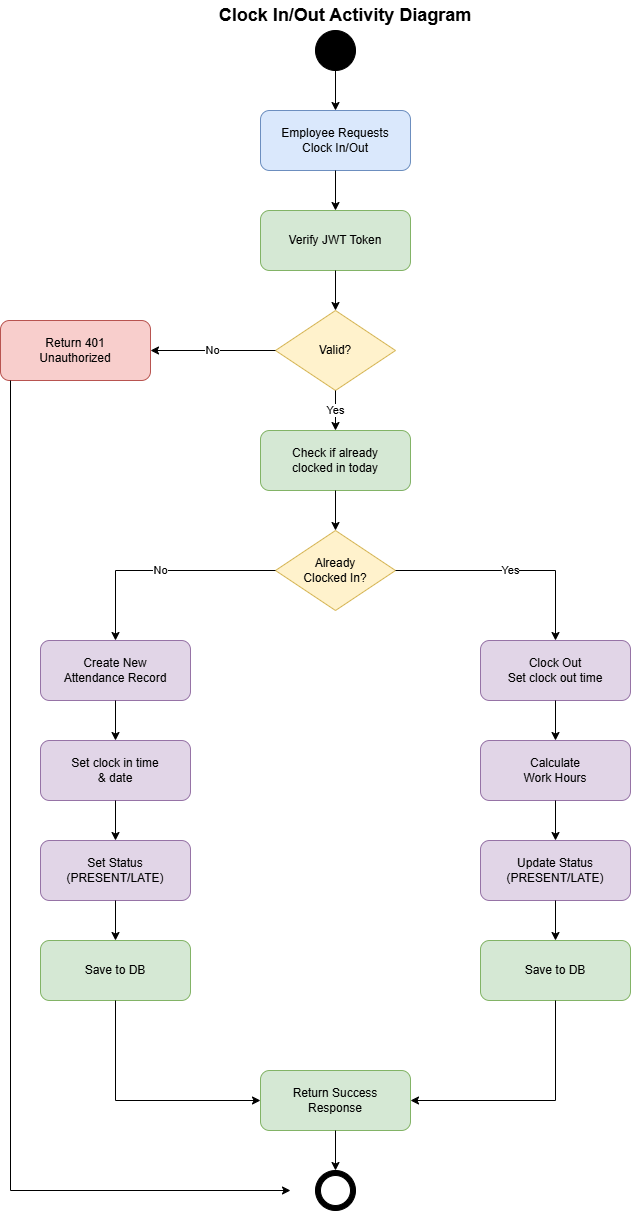

The diagram above was exported from draw.io. Its source (the exported page's mxGraphModel, read from the mxfile embedded in the PNG):
<mxGraphModel dx="1034" dy="564" grid="1" gridSize="10" guides="1" tooltips="1" connect="1" arrows="1" fold="1" page="1" pageScale="1" pageWidth="850" pageHeight="1400" math="0" shadow="0">
  <root>
    <mxCell id="0" />
    <mxCell id="1" parent="0" />
    <mxCell id="start" parent="1" style="ellipse;whiteSpace=wrap;html=1;aspect=fixed;fillColor=#000000;strokeColor=#000000;" value="" vertex="1">
      <mxGeometry height="40" width="40" x="395" y="40" as="geometry" />
    </mxCell>
    <mxCell id="request-clock" parent="1" style="rounded=1;whiteSpace=wrap;html=1;fillColor=#dae8fc;strokeColor=#6c8ebf;" value="Employee Requests&lt;br&gt;Clock In/Out" vertex="1">
      <mxGeometry height="60" width="150" x="340" y="120" as="geometry" />
    </mxCell>
    <mxCell id="verify-jwt" parent="1" style="rounded=1;whiteSpace=wrap;html=1;fillColor=#d5e8d4;strokeColor=#82b366;" value="Verify JWT Token" vertex="1">
      <mxGeometry height="60" width="150" x="340" y="220" as="geometry" />
    </mxCell>
    <mxCell id="decision-token" parent="1" style="rhombus;whiteSpace=wrap;html=1;fillColor=#fff2cc;strokeColor=#d6b656;" value="Valid?" vertex="1">
      <mxGeometry height="80" width="120" x="355" y="320" as="geometry" />
    </mxCell>
    <mxCell id="unauthorized" parent="1" style="rounded=1;whiteSpace=wrap;html=1;fillColor=#f8cecc;strokeColor=#b85450;" value="Return 401&lt;br&gt;Unauthorized" vertex="1">
      <mxGeometry height="60" width="150" x="80" y="330" as="geometry" />
    </mxCell>
    <mxCell id="check-status" parent="1" style="rounded=1;whiteSpace=wrap;html=1;fillColor=#d5e8d4;strokeColor=#82b366;" value="Check if already&lt;br&gt;clocked in today" vertex="1">
      <mxGeometry height="60" width="150" x="340" y="440" as="geometry" />
    </mxCell>
    <mxCell id="decision-clocked" parent="1" style="rhombus;whiteSpace=wrap;html=1;fillColor=#fff2cc;strokeColor=#d6b656;" value="Already&lt;br&gt;Clocked In?" vertex="1">
      <mxGeometry height="80" width="120" x="355" y="540" as="geometry" />
    </mxCell>
    <mxCell id="clock-out" parent="1" style="rounded=1;whiteSpace=wrap;html=1;fillColor=#e1d5e7;strokeColor=#9673a6;" value="Clock Out&lt;br&gt;Set clock out time" vertex="1">
      <mxGeometry height="60" width="150" x="560" y="650" as="geometry" />
    </mxCell>
    <mxCell id="calc-hours" parent="1" style="rounded=1;whiteSpace=wrap;html=1;fillColor=#e1d5e7;strokeColor=#9673a6;" value="Calculate&lt;br&gt;Work Hours" vertex="1">
      <mxGeometry height="60" width="150" x="560" y="750" as="geometry" />
    </mxCell>
    <mxCell id="update-status1" parent="1" style="rounded=1;whiteSpace=wrap;html=1;fillColor=#e1d5e7;strokeColor=#9673a6;" value="Update Status&lt;br&gt;(PRESENT/LATE)" vertex="1">
      <mxGeometry height="60" width="150" x="560" y="850" as="geometry" />
    </mxCell>
    <mxCell id="save-out" parent="1" style="rounded=1;whiteSpace=wrap;html=1;fillColor=#d5e8d4;strokeColor=#82b366;" value="Save to DB" vertex="1">
      <mxGeometry height="60" width="150" x="560" y="950" as="geometry" />
    </mxCell>
    <mxCell id="create-record" parent="1" style="rounded=1;whiteSpace=wrap;html=1;fillColor=#e1d5e7;strokeColor=#9673a6;" value="Create New&lt;br&gt;Attendance Record" vertex="1">
      <mxGeometry height="60" width="150" x="120" y="650" as="geometry" />
    </mxCell>
    <mxCell id="set-clock-in" parent="1" style="rounded=1;whiteSpace=wrap;html=1;fillColor=#e1d5e7;strokeColor=#9673a6;" value="Set clock in time&lt;br&gt;&amp;amp; date" vertex="1">
      <mxGeometry height="60" width="150" x="120" y="750" as="geometry" />
    </mxCell>
    <mxCell id="set-status" parent="1" style="rounded=1;whiteSpace=wrap;html=1;fillColor=#e1d5e7;strokeColor=#9673a6;" value="Set Status&lt;br&gt;(PRESENT/LATE)" vertex="1">
      <mxGeometry height="60" width="150" x="120" y="850" as="geometry" />
    </mxCell>
    <mxCell id="save-in" parent="1" style="rounded=1;whiteSpace=wrap;html=1;fillColor=#d5e8d4;strokeColor=#82b366;" value="Save to DB" vertex="1">
      <mxGeometry height="60" width="150" x="120" y="950" as="geometry" />
    </mxCell>
    <mxCell id="success" parent="1" style="rounded=1;whiteSpace=wrap;html=1;fillColor=#d5e8d4;strokeColor=#82b366;" value="Return Success&lt;br&gt;Response" vertex="1">
      <mxGeometry height="60" width="150" x="340" y="1080" as="geometry" />
    </mxCell>
    <mxCell id="end" parent="1" style="ellipse;whiteSpace=wrap;html=1;aspect=fixed;fillColor=#000000;strokeColor=#000000;" value="" vertex="1">
      <mxGeometry height="40" width="40" x="395" y="1180" as="geometry" />
    </mxCell>
    <mxCell id="end-inner" parent="1" style="ellipse;whiteSpace=wrap;html=1;aspect=fixed;fillColor=#ffffff;strokeColor=#000000;" value="" vertex="1">
      <mxGeometry height="30" width="30" x="400" y="1185" as="geometry" />
    </mxCell>
    <mxCell id="arrow1" edge="1" parent="1" source="start" style="edgeStyle=orthogonalEdgeStyle;rounded=0;orthogonalLoop=1;jettySize=auto;html=1;endArrow=classic;endFill=1;" target="request-clock" value="">
      <mxGeometry relative="1" as="geometry" />
    </mxCell>
    <mxCell id="arrow2" edge="1" parent="1" source="request-clock" style="edgeStyle=orthogonalEdgeStyle;rounded=0;orthogonalLoop=1;jettySize=auto;html=1;endArrow=classic;endFill=1;" target="verify-jwt" value="">
      <mxGeometry relative="1" as="geometry" />
    </mxCell>
    <mxCell id="arrow3" edge="1" parent="1" source="verify-jwt" style="edgeStyle=orthogonalEdgeStyle;rounded=0;orthogonalLoop=1;jettySize=auto;html=1;endArrow=classic;endFill=1;" target="decision-token" value="">
      <mxGeometry relative="1" as="geometry" />
    </mxCell>
    <mxCell id="arrow4" edge="1" parent="1" source="decision-token" style="edgeStyle=orthogonalEdgeStyle;rounded=0;orthogonalLoop=1;jettySize=auto;html=1;endArrow=classic;endFill=1;" target="unauthorized" value="No">
      <mxGeometry relative="1" as="geometry" />
    </mxCell>
    <mxCell id="arrow5" edge="1" parent="1" source="decision-token" style="edgeStyle=orthogonalEdgeStyle;rounded=0;orthogonalLoop=1;jettySize=auto;html=1;endArrow=classic;endFill=1;" target="check-status" value="Yes">
      <mxGeometry relative="1" as="geometry" />
    </mxCell>
    <mxCell id="arrow6" edge="1" parent="1" source="check-status" style="edgeStyle=orthogonalEdgeStyle;rounded=0;orthogonalLoop=1;jettySize=auto;html=1;endArrow=classic;endFill=1;" target="decision-clocked" value="">
      <mxGeometry relative="1" as="geometry" />
    </mxCell>
    <mxCell id="arrow7" edge="1" parent="1" source="decision-clocked" style="edgeStyle=orthogonalEdgeStyle;rounded=0;orthogonalLoop=1;jettySize=auto;html=1;endArrow=classic;endFill=1;" target="clock-out" value="Yes">
      <mxGeometry relative="1" as="geometry" />
    </mxCell>
    <mxCell id="arrow8" edge="1" parent="1" source="decision-clocked" style="edgeStyle=orthogonalEdgeStyle;rounded=0;orthogonalLoop=1;jettySize=auto;html=1;endArrow=classic;endFill=1;" target="create-record" value="No">
      <mxGeometry relative="1" as="geometry" />
    </mxCell>
    <mxCell id="arrow9" edge="1" parent="1" source="clock-out" style="edgeStyle=orthogonalEdgeStyle;rounded=0;orthogonalLoop=1;jettySize=auto;html=1;endArrow=classic;endFill=1;" target="calc-hours" value="">
      <mxGeometry relative="1" as="geometry" />
    </mxCell>
    <mxCell id="arrow10" edge="1" parent="1" source="calc-hours" style="edgeStyle=orthogonalEdgeStyle;rounded=0;orthogonalLoop=1;jettySize=auto;html=1;endArrow=classic;endFill=1;" target="update-status1" value="">
      <mxGeometry relative="1" as="geometry" />
    </mxCell>
    <mxCell id="arrow11" edge="1" parent="1" source="update-status1" style="edgeStyle=orthogonalEdgeStyle;rounded=0;orthogonalLoop=1;jettySize=auto;html=1;endArrow=classic;endFill=1;" target="save-out" value="">
      <mxGeometry relative="1" as="geometry" />
    </mxCell>
    <mxCell id="arrow12" edge="1" parent="1" source="create-record" style="edgeStyle=orthogonalEdgeStyle;rounded=0;orthogonalLoop=1;jettySize=auto;html=1;endArrow=classic;endFill=1;" target="set-clock-in" value="">
      <mxGeometry relative="1" as="geometry" />
    </mxCell>
    <mxCell id="arrow13" edge="1" parent="1" source="set-clock-in" style="edgeStyle=orthogonalEdgeStyle;rounded=0;orthogonalLoop=1;jettySize=auto;html=1;endArrow=classic;endFill=1;" target="set-status" value="">
      <mxGeometry relative="1" as="geometry" />
    </mxCell>
    <mxCell id="arrow14" edge="1" parent="1" source="set-status" style="edgeStyle=orthogonalEdgeStyle;rounded=0;orthogonalLoop=1;jettySize=auto;html=1;endArrow=classic;endFill=1;" target="save-in" value="">
      <mxGeometry relative="1" as="geometry" />
    </mxCell>
    <mxCell id="arrow15" edge="1" parent="1" source="save-out" style="edgeStyle=orthogonalEdgeStyle;rounded=0;orthogonalLoop=1;jettySize=auto;html=1;endArrow=classic;endFill=1;" target="success" value="">
      <mxGeometry relative="1" as="geometry">
        <Array as="points">
          <mxPoint x="635" y="1110" />
        </Array>
      </mxGeometry>
    </mxCell>
    <mxCell id="arrow16" edge="1" parent="1" source="save-in" style="edgeStyle=orthogonalEdgeStyle;rounded=0;orthogonalLoop=1;jettySize=auto;html=1;endArrow=classic;endFill=1;" target="success" value="">
      <mxGeometry relative="1" as="geometry">
        <Array as="points">
          <mxPoint x="195" y="1110" />
        </Array>
      </mxGeometry>
    </mxCell>
    <mxCell id="arrow17" edge="1" parent="1" source="success" style="edgeStyle=orthogonalEdgeStyle;rounded=0;orthogonalLoop=1;jettySize=auto;html=1;endArrow=classic;endFill=1;" target="end" value="">
      <mxGeometry relative="1" as="geometry" />
    </mxCell>
    <mxCell id="arrow18" edge="1" parent="1" style="edgeStyle=orthogonalEdgeStyle;rounded=0;orthogonalLoop=1;jettySize=auto;html=1;endArrow=classic;endFill=1;" value="">
      <mxGeometry relative="1" as="geometry">
        <Array as="points">
          <mxPoint x="90" y="1200" />
        </Array>
        <mxPoint x="90" y="390" as="sourcePoint" />
        <mxPoint x="370" y="1200" as="targetPoint" />
      </mxGeometry>
    </mxCell>
    <mxCell id="title" parent="1" style="text;html=1;strokeColor=none;fillColor=none;align=center;verticalAlign=middle;whiteSpace=wrap;rounded=0;" value="&lt;font style=&quot;font-size: 18px;&quot;&gt;&lt;b&gt;Clock In/Out Activity Diagram&lt;/b&gt;&lt;/font&gt;" vertex="1">
      <mxGeometry height="30" width="350" x="250" y="10" as="geometry" />
    </mxCell>
  </root>
</mxGraphModel>